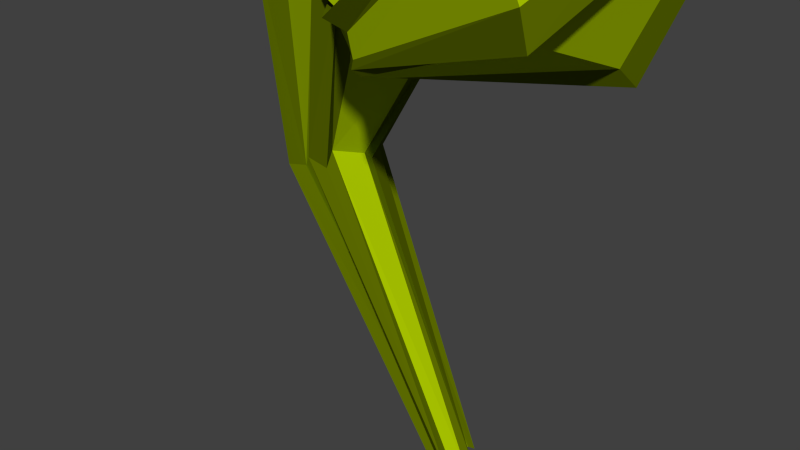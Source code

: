 # Source: cactus_A.blend  (saved by Blender 2.72.0; exported with 4.5.12 LTS)
import bpy
from mathutils import Matrix  # noqa: F401  (used for matrix-valued properties, if any)

bpy.ops.wm.read_factory_settings(use_empty=True)
scene = bpy.context.scene
scene.name = 'Scene'

# ---- collections
col_collection_6 = bpy.data.collections.new('Collection 6'); scene.collection.children.link(col_collection_6)
col_collection_7 = bpy.data.collections.new('Collection 7'); scene.collection.children.link(col_collection_7)

# ---- materials (node trees are filled in below, after node groups)
mat_cactusb = bpy.data.materials.new('cactusB')
mat_cactusb.alpha_threshold = 0.0
mat_cactusb.use_transparent_shadow = False
mat_cactusb.diffuse_color = (0.4013, 0.5596, 0.0, 1.0)
mat_cactusb.roughness = 0.5
mat_cactusb.specular_intensity = 0.0
mat_cactusa = bpy.data.materials.new('cactusA')
mat_cactusa.alpha_threshold = 0.0
mat_cactusa.use_transparent_shadow = False
mat_cactusa.diffuse_color = (0.1094, 0.1498, 0.0, 1.0)
mat_cactusa.roughness = 0.5
mat_cactusa.specular_intensity = 0.0

# ---- material node trees

# ---- world
world_world = bpy.data.worlds.new('World'); scene.world = world_world
world_world.color = (0.05088, 0.05088, 0.05088)
world_world.use_sun_shadow = False
world_world.sun_shadow_jitter_overblur = 0.0
world_world.cycles.sampling_method = 'MANUAL'
world_world.cycles.sample_map_resolution = 256

# ---- meshes
me_mesh_018 = bpy.data.meshes.new('Mesh.018')
me_mesh_018.from_pydata([(-0.7693, -0.3369, 2.091), (-0.5747, -0.07203, 2.137), (-0.7922, 0.3033, 2.061), (-1.171, 0.3948, 2.033), (-1.385, 0.03404, 1.985), (-1.118, -0.3663, 2.037), (-0.3244, -0.6523, 3.537), (0.09639, 0.04402, 3.332), (-0.252, 0.7346, 3.369), (-1.079, 0.7727, 3.624), (-1.451, -0.01575, 3.783), (-1.058, -0.6524, 3.74), (0.3678, -0.6604, 4.339), (0.6884, 0.1378, 3.946), (0.2279, 0.9978, 4.147), (-0.5813, 0.9396, 4.7), (-0.8816, 0.1218, 5.083), (-0.3948, -0.6634, 4.878), (0.4718, 0.0119, 5.101), (0.5183, 0.1227, 5.017), (0.4296, 0.3534, 5.0), (0.2118, 0.3416, 5.204), (0.2411, 0.1671, 5.238), (0.2797, -0.01104, 5.169), (0.2692, -0.2116, -0.1943), (0.3525, -0.006021, -0.1758), (0.2613, 0.1487, -0.1779), (0.1231, 0.1261, -0.163), (0.01881, -0.004413, -0.1754), (0.0726, -0.166, -0.1875), (0.07641, -0.6648, 4.27), (-0.887, -0.397, 2.163), (-0.5576, -0.6446, 3.426), (0.3014, -0.03911, 4.796), (0.1497, -0.1674, -0.1523), (-0.2081, -0.5281, 4.806), (-1.054, -0.2559, 2.007), (-0.8829, -0.5629, 3.749), (0.3659, 0.0615, 5.172), (0.1664, -0.05239, -0.1776), (0.03816, -0.02598, 3.306), (-0.657, -0.05688, 2.145), (0.5362, -0.01692, 3.991), (0.4722, 0.1734, 4.942), (0.3233, -0.05787, -0.1929), (-0.2499, -0.5373, 3.351), (-0.7716, -0.2722, 2.205), (0.3269, -0.5363, 4.121), (0.3324, -0.04987, 4.801), (0.2424, -0.1326, -0.1703), (0.2802, 0.7139, 4.072), (-0.2332, 0.5761, 3.381), (-0.8512, 0.182, 2.078), (0.3651, 0.2266, 4.966), (0.2043, 0.1347, -0.1777), (0.6013, 0.2729, 3.999), (-0.03021, 0.1815, 3.335), (-0.6617, 0.0894, 2.182), (0.4495, 0.1976, 4.994), (0.2422, 0.007168, -0.1732), (-0.3834, 0.8655, 4.593), (-1.009, 0.3002, 1.965), (-0.9103, 0.6891, 3.53), (0.2637, 0.2571, 5.097), (0.152, 0.05336, -0.195), (0.02748, 0.937, 4.279), (-0.9191, 0.2972, 2.077), (-0.5202, 0.7319, 3.401), (0.3526, 0.2904, 5.035), (0.1581, 0.135, -0.1892), (-0.6967, 0.3952, 4.964), (-1.265, 0.0356, 1.953), (-1.246, 0.2409, 3.731), (0.3406, 0.1663, 5.203), (0.1438, 0.02636, -0.1699), (-0.5781, 0.8055, 4.789), (-1.186, 0.2057, 2.026), (-1.069, 0.5761, 3.686), (0.2876, 0.1898, 5.201), (0.09845, 0.08256, -0.1799), (-1.18, -0.2235, 1.968), (-0.4498, -0.3564, 4.947), (-1.067, -0.3492, 3.686), (0.3435, 0.135, 5.19), (0.09175, -0.0427, -0.1683), (-1.206, -0.09603, 2.022), (-0.6966, 0.05385, 5.054), (-1.259, -0.1283, 3.737), (0.3469, 0.1095, 5.214), (0.1229, 0.0005913, -0.1874), (-0.5684, -0.2919, 3.501), (-0.5511, -0.4827, 3.494), (-0.5375, -0.5018, 3.4), (-0.5075, -0.366, 3.274), (-0.5372, -0.2565, 3.213), (-0.5519, -0.2946, 3.347), (0.2783, -0.7099, 3.6), (0.1587, -0.9473, 3.731), (0.1196, -1.26, 3.566), (0.2467, -1.169, 3.27), (0.4265, -0.9537, 3.241), (0.4143, -0.7189, 3.39), (1.667, -0.5006, 4.751), (1.482, -1.181, 5.04), (1.494, -1.755, 4.598), (1.784, -1.749, 3.828), (1.971, -1.101, 3.549), (1.926, -0.4714, 4.058), (2.145, -1.08, 4.875), (2.02, -1.266, 4.78), (2.088, -1.599, 4.727), (2.238, -1.509, 4.341), (2.39, -1.286, 4.389), (2.416, -1.027, 4.591), (1.748, -1.772, 4.038), (0.2626, -1.17, 3.333), (-0.5472, -0.4288, 3.315), (2.137, -1.576, 4.425), (1.524, -1.749, 4.467), (0.2407, -1.189, 3.492), (-0.5452, -0.4559, 3.39), (2.075, -1.593, 4.553), (1.9, -1.147, 3.637), (-0.5765, -0.355, 3.349), (0.4056, -0.9884, 3.21), (2.295, -1.302, 4.366), (1.728, -1.62, 3.83), (-0.5465, -0.4399, 3.249), (0.3239, -1.163, 3.246), (2.205, -1.503, 4.362), (1.827, -0.5986, 4.058), (0.4401, -0.8199, 3.42), (2.335, -1.057, 4.49), (-0.6104, -0.3376, 3.448), (1.887, -1.04, 3.766), (0.4404, -0.9765, 3.35), (2.242, -1.175, 4.391), (-0.5721, -0.4475, 3.326), (1.657, -0.5879, 4.624), (0.3688, -0.6644, 3.62), (2.175, -1.191, 4.805), (-0.5878, -0.3694, 3.53), (-0.626, -0.3336, 3.357), (1.877, -0.5608, 4.161), (0.4092, -0.7144, 3.507), (2.248, -1.192, 4.624), (-0.5912, -0.4767, 3.496), (1.975, -1.32, 4.791), (1.495, -1.063, 4.863), (0.2743, -0.9889, 3.635), (-0.6109, -0.4334, 3.439), (2.106, -1.2, 4.875), (1.649, -0.7142, 4.737), (0.3838, -0.8275, 3.63), (-0.5848, -0.6023, 3.499), (0.2173, -1.16, 3.553), (2.084, -1.514, 4.661), (1.57, -1.598, 4.638), (-0.5765, -0.5169, 3.564), (0.2839, -1.041, 3.725), (2.093, -1.366, 4.803), (1.56, -1.339, 4.782), (-0.6665, 0.7065, 3.674), (-0.4536, 0.5693, 3.603), (-0.2994, 0.5888, 3.406), (-0.6387, 0.5601, 3.323), (-0.6732, 0.4848, 3.349), (-0.7028, 0.6852, 3.553), (-0.6338, 1.353, 4.213), (-0.1692, 1.357, 4.111), (0.0731, 1.568, 3.897), (-0.3083, 1.903, 3.739), (-0.5879, 1.783, 3.843), (-0.7758, 1.611, 3.975), (-0.8141, 1.412, 4.723), (-0.1229, 1.434, 4.759), (0.1534, 2.06, 4.544), (-0.2062, 2.589, 4.352), (-0.8403, 2.565, 4.363), (-1.11, 1.959, 4.438), (-1.058, 1.786, 5.349), (-0.3041, 1.765, 5.506), (0.09217, 2.398, 5.14), (-0.3382, 3.023, 4.9), (-1.03, 2.996, 4.84), (-1.438, 2.303, 4.968), (-1.019, 2.111, 5.738), (-0.9269, 2.253, 5.919), (-0.619, 2.48, 5.827), (-0.7904, 2.569, 5.885), (-1.032, 2.548, 5.892), (-1.096, 2.338, 5.681), (-0.6672, 0.4409, 3.521), (-0.9832, 1.651, 5.524), (-0.7618, 1.257, 4.713), (-0.4619, 1.196, 4.035), (-1.126, 2.178, 5.958), (-0.5445, 0.4382, 3.472), (-0.5073, 1.668, 5.549), (-0.305, 1.326, 4.838), (-0.2705, 1.164, 4.119), (-0.9745, 2.181, 6.011), (-0.1051, 1.858, 5.453), (0.02046, 1.466, 4.769), (-0.1476, 1.209, 4.036), (-0.4736, 0.3897, 3.372), (-0.8226, 2.162, 6.029), (0.1818, 2.248, 5.354), (0.2448, 1.946, 4.656), (0.06623, 1.494, 3.932), (-0.4268, 0.3545, 3.332), (-0.7466, 2.314, 6.022), (0.02307, 1.592, 3.781), (0.3091, 2.273, 4.5), (-0.5127, 0.2581, 3.244), (0.1454, 2.57, 5.161), (-0.7863, 2.529, 5.992), (-0.09328, 1.798, 3.698), (0.03567, 2.592, 4.342), (-0.5521, 0.355, 3.184), (-0.08291, 2.99, 4.976), (-0.858, 2.573, 6.025), (-0.2632, 2.706, 4.278), (-0.5608, 0.3162, 3.067), (-0.3897, 3.105, 4.803), (-0.3857, 1.874, 3.582), (-0.8556, 2.594, 5.912), (-0.6809, 2.775, 4.213), (-0.7531, 0.3489, 3.135), (-0.8803, 3.138, 4.708), (-0.5434, 1.916, 3.589), (-1.021, 2.679, 5.807), (-0.8615, 1.615, 3.765), (-1.242, 2.096, 4.387), (-1.473, 2.546, 4.897), (-0.8335, 0.3761, 3.327), (-1.176, 2.515, 5.853), (-0.735, 1.881, 3.634), (-0.9546, 2.606, 4.26), (-1.131, 3.034, 4.778), (-0.8001, 0.3671, 3.25), (-1.095, 2.656, 5.808), (-1.206, 1.736, 4.518), (-0.8009, 1.442, 3.933), (-1.476, 2.182, 5.013), (-0.8271, 0.4295, 3.39), (-1.25, 2.377, 5.887), (-0.9518, 1.44, 4.754), (-0.6895, 1.268, 4.041), (-1.233, 1.712, 5.341), (-1.154, 2.225, 5.902), (-0.7376, 0.4489, 3.444)], [], [(10, 16, 70), (6, 0, 46), (76, 77, 9), (67, 65, 14), (32, 6, 12), (80, 5, 11), (51, 8, 14), (11, 5, 36), (40, 7, 13), (66, 67, 8), (11, 17, 81), (52, 2, 8), (13, 19, 43), (15, 21, 63), (30, 12, 18), (17, 23, 83), (16, 22, 73), (14, 20, 53), (57, 1, 25), (66, 2, 26), (46, 0, 24), (3, 27, 79), (5, 29, 39), (4, 28, 89), (32, 30, 35), (6, 32, 31), (30, 33, 38), (31, 34, 24), (32, 37, 36), (31, 36, 39), (11, 37, 35), (17, 35, 38), (7, 40, 41), (45, 40, 42), (47, 42, 43), (41, 44, 25), (40, 45, 46), (46, 49, 44), (12, 6, 45), (47, 48, 18), (55, 56, 51), (56, 57, 52), (55, 50, 53), (52, 54, 26), (52, 57, 59), (13, 7, 56), (7, 1, 57), (13, 55, 58), (15, 60, 62), (9, 62, 61), (65, 60, 63), (3, 61, 64), (60, 65, 67), (61, 62, 67), (61, 66, 69), (14, 65, 68), (77, 72, 70), (10, 72, 71), (75, 70, 73), (4, 71, 74), (71, 72, 77), (76, 79, 74), (77, 75, 15), (15, 75, 78), (85, 80, 82), (87, 82, 81), (86, 81, 83), (5, 80, 84), (85, 89, 84), (85, 87, 10), (10, 87, 86), (16, 86, 88), (72, 10, 70), (45, 6, 46), (3, 76, 9), (8, 67, 14), (30, 32, 12), (82, 80, 11), (50, 51, 14), (37, 11, 36), (42, 40, 13), (2, 66, 8), (82, 11, 81), (51, 52, 8), (42, 13, 43), (60, 15, 63), (33, 30, 18), (81, 17, 83), (70, 16, 73), (50, 14, 53), (59, 57, 25), (69, 66, 26), (49, 46, 24), (76, 3, 79), (36, 5, 39), (85, 4, 89), (37, 32, 35), (0, 6, 31), (35, 30, 38), (0, 31, 24), (31, 32, 36), (34, 31, 39), (17, 11, 35), (23, 17, 38), (1, 7, 41), (47, 45, 42), (48, 47, 43), (1, 41, 25), (41, 40, 46), (41, 46, 44), (47, 12, 45), (12, 47, 18), (50, 55, 51), (51, 56, 52), (58, 55, 53), (2, 52, 26), (54, 52, 59), (55, 13, 56), (56, 7, 57), (19, 13, 58), (9, 15, 62), (3, 9, 61), (68, 65, 63), (27, 3, 64), (62, 60, 67), (66, 61, 67), (64, 61, 69), (20, 14, 68), (75, 77, 70), (4, 10, 71), (78, 75, 73), (28, 4, 74), (76, 71, 77), (71, 76, 74), (9, 77, 15), (21, 15, 78), (87, 85, 82), (86, 87, 81), (88, 86, 83), (29, 5, 84), (80, 85, 84), (4, 85, 10), (16, 10, 86), (22, 16, 88), (53, 20, 68, 63, 21, 78, 73, 22, 88, 83, 23, 38, 33, 18, 48, 43, 19, 58), (84, 89, 28, 74, 79, 27, 64, 69, 26, 54, 59, 25, 44, 49, 24, 34, 39, 29), (156, 157, 104), (140, 138, 102), (149, 146, 91), (119, 118, 104), (151, 108, 102), (155, 154, 92), (161, 103, 97), (126, 105, 99), (134, 106, 100), (128, 99, 93), (105, 111, 117), (119, 98, 92), (139, 96, 102), (131, 133, 95), (126, 129, 111), (153, 152, 102), (130, 107, 113), (144, 101, 95), (99, 105, 114), (118, 114, 117), (93, 99, 115), (115, 114, 118), (116, 115, 119), (104, 118, 121), (106, 122, 124), (94, 100, 124), (112, 125, 122), (122, 126, 128), (123, 124, 128), (125, 129, 126), (107, 130, 131), (135, 137, 133), (134, 130, 132), (130, 134, 135), (94, 137, 135), (134, 136, 112), (143, 138, 140), (144, 139, 138), (139, 141, 90), (144, 142, 141), (107, 143, 145), (101, 144, 143), (150, 146, 149), (109, 147, 148), (103, 148, 149), (147, 151, 152), (149, 148, 152), (90, 150, 153), (161, 157, 156), (158, 154, 155), (98, 104, 157), (155, 157, 161), (103, 161, 160), (91, 158, 159), (110, 156, 104), (108, 140, 102), (97, 149, 91), (98, 119, 104), (152, 151, 102), (98, 155, 92), (159, 161, 97), (128, 126, 99), (135, 134, 100), (127, 128, 93), (114, 105, 117), (120, 119, 92), (138, 139, 102), (101, 131, 95), (105, 126, 111), (96, 153, 102), (132, 130, 113), (142, 144, 95), (115, 99, 114), (121, 118, 117), (116, 93, 115), (119, 115, 118), (120, 116, 119), (110, 104, 121), (100, 106, 124), (123, 94, 124), (106, 112, 122), (124, 122, 128), (127, 123, 128), (122, 125, 126), (101, 107, 131), (131, 135, 133), (136, 134, 132), (131, 130, 135), (100, 94, 135), (106, 134, 112), (145, 143, 140), (143, 144, 138), (96, 139, 90), (139, 144, 141), (113, 107, 145), (107, 101, 143), (153, 150, 149), (103, 109, 148), (97, 103, 149), (148, 147, 152), (153, 149, 152), (96, 90, 153), (160, 161, 156), (159, 158, 155), (155, 98, 157), (159, 155, 161), (109, 103, 160), (97, 91, 159), (156, 110, 121, 117, 111, 129, 125, 112, 136, 132, 113, 145, 140, 108, 151, 147, 109, 160), (154, 158, 91, 146, 150, 90, 141, 142, 95, 133, 137, 94, 123, 127, 93, 116, 120, 92), (210, 164, 170), (194, 193, 180), (200, 169, 175), (235, 167, 173), (179, 173, 243), (197, 163, 169), (202, 181, 175), (245, 243, 173), (244, 185, 179), (177, 171, 225), (219, 165, 171), (177, 183, 220), (212, 213, 176), (179, 185, 234), (227, 178, 184), (178, 172, 237), (228, 166, 172), (183, 189, 221), (229, 184, 190), (180, 186, 250), (185, 191, 236), (181, 187, 201), (182, 188, 211), (209, 170, 176), (199, 198, 193), (174, 168, 195), (192, 195, 168), (180, 193, 196), (194, 195, 200), (192, 197, 200), (198, 201, 196), (175, 181, 198), (169, 163, 205), (207, 202, 203), (181, 202, 206), (204, 203, 175), (204, 205, 210), (207, 211, 206), (204, 209, 208), (176, 182, 207), (214, 212, 170), (176, 213, 215), (218, 213, 212), (182, 215, 216), (219, 217, 212), (213, 218, 220), (220, 221, 216), (177, 218, 217), (222, 225, 230), (177, 222, 224), (223, 225, 171), (183, 224, 226), (222, 227, 229), (228, 230, 225), (229, 231, 226), (178, 227, 230), (240, 235, 232), (233, 234, 239), (179, 233, 232), (239, 234, 236), (238, 237, 232), (240, 237, 172), (238, 239, 184), (239, 241, 190), (242, 243, 248), (248, 243, 245), (247, 249, 244), (185, 244, 246), (244, 249, 250), (174, 247, 248), (168, 248, 251), (174, 180, 249), (209, 210, 170), (174, 194, 180), (199, 200, 175), (232, 235, 173), (242, 179, 243), (200, 197, 169), (203, 202, 175), (167, 245, 173), (242, 244, 179), (222, 177, 225), (217, 219, 171), (218, 177, 220), (170, 212, 176), (233, 179, 234), (229, 227, 184), (238, 178, 237), (230, 228, 172), (220, 183, 221), (231, 229, 190), (249, 180, 250), (234, 185, 236), (198, 181, 201), (207, 182, 211), (208, 209, 176), (194, 199, 193), (194, 174, 195), (162, 192, 168), (186, 180, 196), (199, 194, 200), (195, 192, 200), (193, 198, 196), (199, 175, 198), (204, 169, 205), (208, 207, 203), (187, 181, 206), (169, 204, 175), (209, 204, 210), (202, 207, 206), (203, 204, 208), (208, 176, 207), (164, 214, 170), (182, 176, 215), (217, 218, 212), (188, 182, 216), (214, 219, 212), (215, 213, 220), (215, 220, 216), (171, 177, 217), (227, 222, 230), (183, 177, 224), (165, 223, 171), (189, 183, 226), (224, 222, 229), (223, 228, 225), (224, 229, 226), (172, 178, 230), (237, 240, 232), (238, 233, 239), (173, 179, 232), (241, 239, 236), (233, 238, 232), (166, 240, 172), (178, 238, 184), (184, 239, 190), (247, 242, 248), (251, 248, 245), (242, 247, 244), (191, 185, 246), (246, 244, 250), (168, 174, 248), (162, 168, 251), (247, 174, 249), (211, 188, 216, 221, 189, 226, 231, 190, 241, 236, 191, 246, 250, 186, 196, 201, 187, 206), (197, 192, 162, 251, 245, 167, 235, 240, 166, 228, 223, 165, 219, 214, 164, 210, 205, 163)])
me_mesh_018.polygons.foreach_set('material_index', [1, 1, 1, 1, 1, 1, 1, 1, 1, 1, 1, 1, 1, 1, 1, 1, 1, 1, 1, 1, 1, 1, 1, 1, 0, 1, 0, 1, 0, 0, 1, 1, 1, 0, 0, 1, 0, 0, 1, 1, 0, 0, 0, 1, 0, 1, 1, 1, 1, 1, 0, 1, 0, 0, 0, 1, 0, 1, 0, 1, 0, 0, 1, 1, 0, 0, 0, 1, 0, 1, 1, 1, 1, 1, 1, 1, 1, 1, 1, 1, 1, 1, 1, 1, 1, 1, 1, 1, 1, 1, 1, 1, 1, 1, 1, 1, 0, 1, 0, 1, 0, 0, 1, 1, 1, 0, 0, 1, 0, 0, 1, 1, 0, 0, 0, 1, 0, 1, 1, 1, 1, 1, 0, 1, 0, 0, 0, 1, 0, 1, 0, 1, 0, 0, 1, 1, 0, 0, 0, 1, 0, 1, 1, 1, 1, 1, 1, 1, 1, 1, 1, 1, 1, 1, 1, 1, 1, 1, 1, 1, 1, 1, 1, 1, 1, 0, 1, 0, 0, 1, 1, 1, 1, 0, 0, 0, 1, 0, 0, 0, 1, 1, 0, 0, 1, 0, 1, 1, 0, 1, 1, 0, 0, 1, 0, 0, 1, 0, 1, 1, 1, 1, 1, 1, 1, 1, 1, 1, 1, 1, 1, 1, 1, 1, 1, 1, 1, 1, 1, 0, 1, 0, 0, 1, 1, 1, 1, 0, 0, 0, 1, 0, 0, 0, 1, 1, 0, 0, 1, 0, 1, 1, 0, 1, 1, 0, 0, 1, 0, 0, 1, 0, 1, 1, 1, 1, 1, 1, 1, 1, 1, 1, 1, 1, 1, 1, 1, 1, 1, 1, 1, 1, 1, 1, 1, 1, 1, 1, 1, 1, 0, 1, 1, 1, 0, 0, 0, 1, 1, 0, 1, 1, 0, 0, 0, 1, 1, 1, 0, 1, 0, 0, 0, 1, 0, 1, 1, 1, 0, 0, 0, 1, 0, 0, 1, 0, 0, 1, 1, 1, 0, 0, 0, 1, 0, 1, 1, 1, 1, 1, 1, 1, 1, 1, 1, 1, 1, 1, 1, 1, 1, 1, 1, 1, 1, 1, 1, 1, 1, 1, 1, 1, 0, 1, 1, 1, 0, 0, 0, 1, 1, 0, 1, 1, 0, 0, 0, 1, 1, 1, 0, 1, 0, 0, 0, 1, 0, 1, 1, 1, 0, 0, 0, 1, 0, 0, 1, 0, 0, 1, 1, 1, 0, 0, 0, 1, 0, 1, 1, 1, 1, 1])
me_mesh_018.materials.append(mat_cactusb)
me_mesh_018.materials.append(mat_cactusa)
me_mesh_018.use_remesh_preserve_volume = False
me_mesh_018.use_remesh_preserve_attributes = False
me_mesh_018.use_mirror_vertex_groups = False
me_mesh_018.update()
arm_armature_002 = bpy.data.armatures.new('Armature.002')  # bones are not reproduced

# ---- objects
ob_cactusa_a = bpy.data.objects.new('cactusA_A', me_mesh_018)
ob_cactusa_armature = bpy.data.objects.new('cactusA_Armature', arm_armature_002)

# ---- transforms, parenting, visibility, modifiers, constraints
ob_cactusa_a.parent = ob_cactusa_armature
ob_cactusa_a.matrix_parent_inverse = Matrix(((0.197, -0.0002681, -0.01215, 0.0), (-2.154e-09, 0.1974, -0.004355, 0.0), (0.01215, 0.004346, 0.197, 0.0), (0.0, 0.0, 0.0, 1.0)))
ob_cactusa_a.location = (0.0, 0.0, 0.0)
ob_cactusa_a.lineart.crease_threshold = 0.0
_vg = ob_cactusa_a.vertex_groups.new(name='Bone')
for _i, _w in zip([0, 1, 2, 3, 4, 5, 6, 7, 24, 25, 26, 27, 28, 29, 31, 32, 34, 36, 39, 40, 41, 44, 45, 46, 49, 51, 52, 54, 56, 57, 59, 61, 62, 64, 66, 69, 71, 74, 76, 79, 80, 84, 85, 89], [0.5764, 0.7253, 0.8693, 0.6387, 0.5394, 0.5903, 0.06714, 0.01494, 1.021, 1.029, 1.016, 1.005, 0.9929, 1.001, 0.5999, 0.09897, 1.006, 0.733, 1.012, 0.05353, 0.7525, 1.029, 0.09636, 0.4585, 1.016, 0.02482, 0.8802, 1.015, 0.004847, 0.4954, 1.017, 0.8585, 0.001349, 1.016, 0.8745, 1.014, 0.5541, 1.005, 0.5438, 1.004, 0.6613, 1.0, 0.5446, 1.005]): _vg.add([_i], _w, 'REPLACE')
_vg = ob_cactusa_a.vertex_groups.new(name='Bone.003')
for _i, _w in zip([0, 1, 2, 3, 4, 5, 6, 7, 9, 10, 11, 15, 16, 31, 32, 36, 37, 40, 41, 45, 46, 51, 52, 56, 57, 61, 62, 66, 70, 71, 72, 75, 76, 77, 80, 82, 85, 86, 87, 127, 137], [0.3954, 0.2507, 0.1025, 0.3492, 0.4569, 0.3919, 0.1069, 0.05854, 0.1855, 0.4477, 0.1005, 0.01211, 0.03484, 0.35, 0.1286, 0.2601, 0.08455, 0.06419, 0.2293, 0.1308, 0.5065, 0.02242, 0.1149, 0.0712, 0.474, 0.1436, 0.09761, 0.09674, 0.01877, 0.4472, 0.4484, 0.009316, 0.4487, 0.2743, 0.3385, 0.1701, 0.4501, 0.01754, 0.4017, 0.01556, 0.014]): _vg.add([_i], _w, 'REPLACE')
_vg = ob_cactusa_a.vertex_groups.new(name='Bone.002')
for _i, _w in zip([6, 7, 8, 9, 10, 11, 12, 13, 14, 15, 16, 17, 19, 20, 21, 22, 23, 30, 31, 32, 33, 35, 37, 40, 42, 43, 45, 47, 48, 50, 51, 53, 55, 56, 58, 60, 62, 63, 65, 67, 68, 70, 72, 73, 75, 77, 78, 81, 82, 86, 87, 95, 133, 137, 141, 142], [0.4961, 0.6774, 0.2332, 0.5256, 0.4718, 0.319, 0.4611, 0.5715, 0.6295, 0.7327, 0.5177, 0.3531, 0.02828, 0.1062, 0.1422, 0.06754, 0.03281, 0.5053, 0.01116, 0.4635, 0.1152, 0.2827, 0.4654, 0.6701, 0.5284, 0.07427, 0.4988, 0.5367, 0.1368, 0.5364, 0.3344, 0.01433, 0.5417, 0.6322, 0.02787, 0.7376, 0.5236, 0.117, 0.6835, 0.002352, 0.1083, 0.3872, 0.4913, 0.02273, 0.6635, 0.5149, 0.06599, 0.2614, 0.2415, 0.4748, 0.4269, 0.04115, 0.076, 0.0451, 0.02333, 0.01526]): _vg.add([_i], _w, 'REPLACE')
_vg = ob_cactusa_a.vertex_groups.new(name='Bone.001')
for _i, _w in zip([6, 7, 8, 11, 12, 13, 14, 15, 16, 17, 18, 19, 20, 21, 22, 23, 30, 32, 33, 35, 37, 38, 40, 42, 43, 45, 47, 48, 50, 51, 53, 55, 56, 58, 60, 63, 65, 68, 70, 73, 75, 77, 78, 81, 82, 83, 86, 88], [0.1347, 0.08826, 0.0326, 0.04053, 0.5022, 0.3583, 0.2026, 0.1875, 0.4142, 0.5799, 0.9797, 0.9556, 0.8736, 0.8408, 0.9235, 0.9513, 0.4057, 0.07724, 0.8687, 0.6719, 0.07519, 0.994, 0.08414, 0.4209, 0.9172, 0.1083, 0.3882, 0.8457, 0.2781, 0.05438, 0.9616, 0.3657, 0.06676, 0.9545, 0.1794, 0.8677, 0.1737, 0.8749, 0.5565, 0.9587, 0.2684, 0.003156, 0.926, 0.6811, 0.003334, 0.9871, 0.4657, 0.9804]): _vg.add([_i], _w, 'REPLACE')
_vg = ob_cactusa_a.vertex_groups.new(name='Bone.004')
for _i, _w in zip([6, 7, 10, 11, 17, 30, 32, 35, 37, 40, 45, 47, 81, 82, 87, 90, 91, 92, 93, 94, 95, 96, 97, 98, 99, 100, 101, 115, 116, 119, 120, 123, 124, 126, 127, 128, 131, 133, 135, 137, 139, 141, 142, 144, 146, 149, 150, 153, 154, 155, 158, 159], [0.1665, 0.004786, 0.05871, 0.5149, 0.04314, 0.03438, 0.2092, 0.01085, 0.3432, 0.01743, 0.1264, 0.001452, 0.02145, 0.5383, 0.1441, 0.9286, 0.7576, 0.7847, 0.8892, 0.9389, 0.901, 0.265, 0.09142, 0.2081, 0.4922, 0.3231, 0.3946, 0.4825, 0.8501, 0.4252, 0.8088, 0.997, 0.4109, 0.007381, 0.8979, 0.4746, 0.1886, 0.8716, 0.1176, 0.8311, 0.3245, 0.8959, 0.9417, 0.6098, 0.7887, 0.02977, 0.8396, 0.08224, 0.7312, 0.08157, 0.7452, 0.01984]): _vg.add([_i], _w, 'REPLACE')
_vg = ob_cactusa_a.vertex_groups.new(name='Bone.007')
for _i, _w in zip([90, 91, 92, 93, 94, 95, 96, 97, 98, 99, 100, 101, 102, 103, 104, 105, 106, 107, 108, 109, 110, 111, 112, 113, 114, 115, 116, 117, 118, 119, 120, 121, 122, 124, 125, 126, 127, 128, 129, 130, 131, 132, 133, 134, 135, 136, 137, 138, 139, 140, 141, 143, 144, 145, 146, 147, 148, 149, 150, 151, 152, 153, 154, 155, 156, 157, 158, 159, 160, 161], [0.05169, 0.2288, 0.1981, 0.08666, 0.00185, 0.0401, 0.7337, 0.899, 0.7958, 0.5092, 0.6757, 0.6011, 0.3848, 0.2768, 0.5779, 0.8674, 0.9122, 0.6592, 0.1116, 0.09501, 0.08636, 0.1568, 0.1013, 0.1069, 0.8169, 0.5176, 0.1288, 0.1201, 0.6741, 0.5722, 0.1729, 0.1137, 0.8899, 0.5884, 0.1622, 0.8651, 0.06882, 0.5245, 0.1605, 0.7238, 0.8071, 0.1531, 0.02763, 0.872, 0.8812, 0.1617, 0.08967, 0.4343, 0.6561, 0.07807, 0.06049, 0.5571, 0.3811, 0.07653, 0.1969, 0.1046, 0.2432, 0.9542, 0.144, 0.0823, 0.2792, 0.9047, 0.2541, 0.9174, 0.06734, 0.3538, 0.2404, 0.9374, 0.06967, 0.2188]): _vg.add([_i], _w, 'REPLACE')
_vg = ob_cactusa_a.vertex_groups.new(name='Bone.006')
for _i, _w in zip([102, 103, 104, 105, 106, 107, 108, 109, 110, 111, 112, 113, 114, 117, 118, 121, 122, 125, 126, 129, 130, 132, 134, 136, 138, 140, 143, 145, 147, 148, 151, 152, 156, 157, 159, 160, 161], [0.6154, 0.7255, 0.4164, 0.1176, 0.07975, 0.3288, 0.8872, 0.9044, 0.9126, 0.8397, 0.8965, 0.8907, 0.172, 0.8778, 0.3119, 0.8845, 0.09267, 0.8345, 0.1062, 0.8358, 0.2588, 0.8435, 0.1209, 0.8357, 0.5566, 0.9205, 0.4264, 0.9215, 0.8947, 0.7557, 0.9166, 0.7183, 0.9321, 0.6461, 0.004947, 0.9299, 0.7839]): _vg.add([_i], _w, 'REPLACE')
_vg = ob_cactusa_a.vertex_groups.new(name='Bone.005')
for _i, _w in zip([6, 7, 8, 9, 13, 14, 15, 40, 42, 45, 50, 51, 55, 56, 60, 62, 65, 66, 67, 72, 75, 77, 162, 163, 164, 165, 166, 167, 168, 169, 170, 171, 173, 174, 175, 176, 179, 180, 181, 192, 193, 194, 195, 197, 198, 199, 200, 202, 203, 204, 205, 207, 208, 209, 210, 212, 214, 217, 219, 223, 225, 228, 230, 232, 233, 235, 237, 240, 242, 243, 245, 247, 248, 249, 251], [0.007211, 0.1159, 0.6784, 0.2549, 0.0441, 0.1444, 0.03812, 0.09435, 0.003148, 0.02846, 0.1563, 0.5301, 0.06569, 0.1857, 0.05842, 0.3378, 0.1257, 0.004852, 0.9627, 0.006302, 0.01732, 0.1651, 0.8852, 0.9293, 0.8819, 0.9902, 0.9355, 0.8947, 0.5271, 0.5462, 0.389, 0.05274, 0.2774, 0.1241, 0.1325, 0.02884, 0.04743, 0.01964, 0.04724, 1.01, 0.02751, 0.1486, 0.7776, 1.005, 0.04768, 0.126, 0.7254, 0.04389, 0.1153, 0.6723, 1.01, 0.0007886, 0.03595, 0.4506, 1.005, 0.4051, 1.048, 0.1522, 1.057, 1.096, 0.05642, 1.054, 0.00985, 0.158, 0.01307, 1.006, 0.05309, 1.017, 0.07036, 0.4654, 1.07, 0.0947, 0.6546, 0.004594, 1.038]): _vg.add([_i], _w, 'REPLACE')
_vg = ob_cactusa_a.vertex_groups.new(name='Bone.010')
for _i, _w in zip([162, 163, 164, 166, 167, 168, 169, 170, 171, 172, 173, 174, 175, 176, 177, 178, 179, 180, 181, 182, 183, 185, 186, 187, 188, 193, 194, 195, 198, 199, 200, 201, 202, 203, 204, 206, 207, 208, 209, 211, 212, 213, 215, 217, 218, 220, 222, 224, 225, 227, 230, 232, 233, 234, 237, 238, 242, 243, 244, 247, 248, 249], [0.08836, 0.06707, 0.1119, 0.06512, 0.09332, 0.3627, 0.4278, 0.5759, 0.8989, 0.9503, 0.6291, 0.351, 0.6364, 0.4337, 0.1944, 0.1013, 0.1576, 0.1186, 0.2442, 0.1352, 0.0165, 0.02445, 0.02593, 0.03041, 0.03284, 0.1487, 0.4611, 0.1966, 0.2315, 0.6087, 0.2474, 0.02702, 0.2508, 0.6153, 0.3127, 0.06246, 0.1714, 0.3697, 0.5179, 0.05163, 0.5813, 0.4325, 0.1021, 0.8189, 0.3712, 0.05801, 0.1379, 0.01503, 0.9284, 0.09809, 0.9392, 0.7829, 0.1231, 0.005464, 0.8657, 0.1002, 0.1645, 0.4618, 0.0367, 0.2637, 0.2828, 0.0885]): _vg.add([_i], _w, 'REPLACE')
_vg = ob_cactusa_a.vertex_groups.new(name='Bone.009')
for _i, _w in zip([168, 170, 171, 173, 174, 175, 176, 177, 178, 179, 180, 181, 182, 183, 184, 185, 186, 187, 188, 189, 190, 191, 193, 194, 196, 198, 199, 201, 202, 203, 206, 207, 208, 209, 211, 213, 215, 216, 217, 218, 220, 222, 224, 226, 227, 229, 230, 231, 232, 233, 234, 236, 237, 238, 239, 241, 242, 243, 244, 246, 247, 248, 249, 250], [0.08343, 0.0162, 0.04256, 0.07868, 0.3925, 0.1684, 0.5083, 0.7738, 0.8184, 0.6846, 0.2069, 0.303, 0.7049, 0.6472, 0.5209, 0.346, 0.0752, 0.08407, 0.1727, 0.0577, 0.05569, 0.06695, 0.2085, 0.2889, 0.01615, 0.2578, 0.1719, 0.067, 0.374, 0.2107, 0.1013, 0.5862, 0.5493, 0.008483, 0.1112, 0.5344, 0.7516, 0.03357, 0.005453, 0.6055, 0.7492, 0.8213, 0.702, 0.02023, 0.8265, 0.5795, 0.00722, 0.08478, 0.05063, 0.7403, 0.5508, 0.08621, 0.07185, 0.8046, 0.5404, 0.1036, 0.6194, 0.06002, 0.2891, 0.05919, 0.4727, 0.04702, 0.2043, 0.06477]): _vg.add([_i], _w, 'REPLACE')
_vg = ob_cactusa_a.vertex_groups.new(name='Bone.008')
for _i, _w in zip([168, 174, 175, 177, 178, 179, 180, 181, 182, 183, 184, 185, 186, 187, 188, 189, 190, 191, 193, 194, 196, 198, 199, 201, 202, 203, 206, 207, 208, 211, 215, 216, 220, 221, 222, 224, 226, 227, 229, 231, 233, 234, 236, 238, 239, 241, 242, 244, 246, 247, 249, 250], [0.003686, 0.1324, 0.06274, 0.009577, 0.07556, 0.1091, 0.6397, 0.4042, 0.1445, 0.3183, 0.4618, 0.6053, 0.8761, 0.8677, 0.78, 0.9341, 0.9339, 0.9151, 0.6041, 0.1014, 0.9399, 0.4619, 0.09337, 0.8862, 0.3283, 0.05875, 0.8238, 0.2171, 0.02607, 0.8276, 0.137, 0.9422, 0.19, 0.9802, 0.02771, 0.2644, 0.9592, 0.07245, 0.4007, 0.9068, 0.1051, 0.4145, 0.8998, 0.08824, 0.4413, 0.8855, 0.1457, 0.6532, 0.9161, 0.1689, 0.6799, 0.9031]): _vg.add([_i], _w, 'REPLACE')
_m = ob_cactusa_a.modifiers.new('Armature', 'ARMATURE')
_m.object = ob_cactusa_armature
ob_cactusa_armature.location = (0.0, 0.0, 0.0)
ob_cactusa_armature.rotation_euler = (-0.0221, 0.06159, -0.001361)
ob_cactusa_armature.scale = (5.066, 5.066, 5.066)
ob_cactusa_armature.show_in_front = True
ob_cactusa_armature.lineart.crease_threshold = 0.0

# ---- collection membership
col_collection_6.objects.link(ob_cactusa_a)
col_collection_7.objects.link(ob_cactusa_armature)

# ---- scene / render settings (as saved in the file)
scene.frame_start = 1; scene.frame_end = 300; scene.frame_set(165)
scene.render.engine = 'BLENDER_EEVEE_NEXT'
scene.render.resolution_percentage = 50
scene.render.dither_intensity = 0.0
scene.cycles.use_denoising = False
scene.cycles.samples = 10
scene.cycles.sampling_pattern = 'TABULATED_SOBOL'
scene.cycles.light_sampling_threshold = 0.0
scene.cycles.use_adaptive_sampling = False
scene.cycles.use_light_tree = False
scene.cycles.blur_glossy = 0.0
scene.cycles.pixel_filter_type = 'GAUSSIAN'
scene.cycles.sample_clamp_indirect = 0.0
scene.view_settings.view_transform = 'Standard'
bpy.context.view_layer.update()

# ---- added for rendering (the .blend has no active camera and no usable light): camera, sun
cam_auto = bpy.data.cameras.new('AutoCamera')
cam_auto.lens = 50.0
cam_auto.sensor_width = 36.0
cam_auto.clip_end = 1000.0
ob_auto_camera = bpy.data.objects.new('AutoCamera', cam_auto)
scene.collection.objects.link(ob_auto_camera)
ob_auto_camera.location = (4.24603, -5.54236, 5.32962)
ob_auto_camera.rotation_euler = (1.09748, -7.21219e-08, 0.694738)
scene.camera = ob_auto_camera
light_auto_sun = bpy.data.lights.new('AutoSun', 'SUN')
light_auto_sun.energy = 3.0
light_auto_sun.angle = 0.0523599
ob_auto_sun = bpy.data.objects.new('AutoSun', light_auto_sun)
scene.collection.objects.link(ob_auto_sun)
ob_auto_sun.rotation_euler = (0.872665, 0.174533, 0.523599)
bpy.context.view_layer.update()
